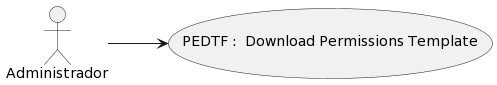

The diagram above was rendered by PlantUML. Its source (embedded in the PNG):
@startuml
left to right direction

    usecase "PEDTF :  Download Permissions Template" as UserCase
    "Administrador" --> UserCase
@enduml